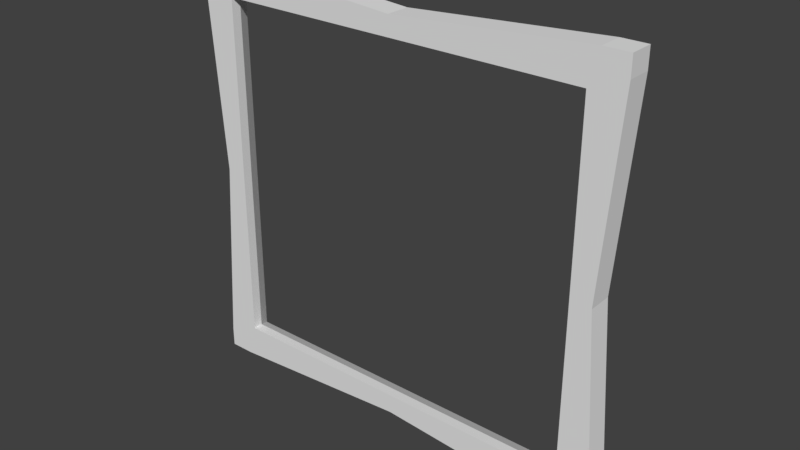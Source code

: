 # Source: Picture_Frame_2.blend  (saved by Blender 2.79.0; exported with 4.5.12 LTS)
import bpy
from mathutils import Matrix  # noqa: F401  (used for matrix-valued properties, if any)

bpy.ops.wm.read_factory_settings(use_empty=True)
scene = bpy.context.scene
scene.name = 'Scene'

# ---- collections
col_collection_1 = bpy.data.collections.new('Collection 1'); scene.collection.children.link(col_collection_1)

# ---- materials (node trees are filled in below, after node groups)
mat_material = bpy.data.materials.new('Material')
mat_material.alpha_threshold = 0.0
mat_material.use_transparent_shadow = False
mat_material.roughness = 0.5
mat_material.line_color = (0.0, 0.0, 0.0, 1.0)

# ---- material node trees

# ---- world
world_world = bpy.data.worlds.new('World'); scene.world = world_world
world_world.color = (0.05088, 0.05088, 0.05088)
world_world.use_sun_shadow = False
world_world.sun_shadow_jitter_overblur = 0.0
world_world.cycles.sampling_method = 'MANUAL'

# ---- meshes
me_cube = bpy.data.meshes.new('Cube')
me_cube.from_pydata([(-0.9462, -0.02261, 1.073), (-0.9462, 1.0, 1.073), (-1.0, -0.02261, 1.0), (-1.0, 1.0, 1.0), (-1.066, 1.0, 1.073), (-1.066, 1.0, 0.9735), (-0.9001, -0.02261, 0.9001), (-0.9001, 0.394, 0.9001), (-0.9714, 1.246, 0.9714), (-1.066, -0.02261, 1.073), (-0.9357, 0.9971, 0.9357), (-1.066, -0.02261, 0.9735), (0.9462, -0.02261, 1.073), (0.9462, 1.0, 1.073), (1.0, -0.02261, 1.0), (1.0, 1.0, 1.0), (1.066, 1.0, 1.073), (1.066, 1.0, 0.9735), (0.9001, -0.02261, 0.9001), (0.9001, 0.394, 0.9001), (0.9714, 1.246, 0.9714), (1.066, -0.02261, 1.073), (0.9357, 0.9971, 0.9357), (1.066, -0.02261, 0.9735), (0.0, 1.0, 1.0), (0.0, -0.02261, 1.0), (0.0, 0.394, 0.9001), (0.0, -0.02261, 0.9001), (0.0, 1.246, 0.9714), (0.0, 0.9971, 0.9357), (-0.9462, -0.02261, -1.073), (-0.9462, 1.0, -1.073), (-1.0, -0.02261, -1.0), (-1.0, 1.0, -1.0), (-1.066, 1.0, -1.073), (-1.066, 1.0, -0.9735), (-0.9001, -0.02261, -0.9001), (-0.9001, 0.394, -0.9001), (-0.9714, 1.246, -0.9714), (-1.066, -0.02261, -1.073), (-0.9357, 0.9971, -0.9357), (-1.066, -0.02261, -0.9735), (-0.9357, 0.9971, 0.0), (-0.9714, 1.246, 0.0), (-0.9001, 0.394, 0.0), (-0.9001, -0.02261, 0.0), (-1.0, 1.0, 0.0), (-1.0, -0.02261, 0.0), (0.9462, -0.02261, -1.073), (0.9462, 1.0, -1.073), (1.0, -0.02261, -1.0), (1.0, 1.0, -1.0), (1.066, 1.0, -1.073), (1.066, 1.0, -0.9735), (0.9001, -0.02261, -0.9001), (0.9001, 0.394, -0.9001), (0.9714, 1.246, -0.9714), (1.066, -0.02261, -1.073), (0.9357, 0.9971, -0.9357), (1.066, -0.02261, -0.9735), (0.9357, 0.9971, 0.0), (0.9714, 1.246, 0.0), (0.9001, 0.394, 0.0), (0.9001, -0.02261, 0.0), (1.0, 1.0, 0.0), (1.0, -0.02261, 0.0), (0.0, 1.0, -1.0), (0.0, -0.02261, -1.0), (0.0, 0.394, -0.9001), (0.0, -0.02261, -0.9001), (0.0, 1.246, -0.9714), (0.0, 0.9971, -0.9357)], [], [(2, 25, 0, 9), (24, 3, 4, 1), (47, 2, 9, 11), (25, 24, 1, 0), (26, 27, 6, 7), (42, 10, 7, 44), (3, 46, 5, 4), (25, 2, 6, 27), (46, 47, 11, 5), (11, 9, 4, 5), (46, 3, 8, 43), (1, 4, 9, 0), (43, 8, 10, 42), (8, 28, 29, 10), (3, 24, 28, 8), (10, 29, 26, 7), (2, 47, 45, 6), (7, 6, 45, 44), (14, 21, 12, 25), (24, 13, 16, 15), (65, 23, 21, 14), (25, 12, 13, 24), (26, 19, 18, 27), (60, 62, 19, 22), (15, 16, 17, 64), (25, 27, 18, 14), (64, 17, 23, 65), (23, 17, 16, 21), (64, 61, 20, 15), (13, 12, 21, 16), (61, 60, 22, 20), (20, 22, 29, 28), (15, 20, 28, 24), (22, 19, 26, 29), (14, 18, 63, 65), (19, 62, 63, 18), (32, 39, 30, 67), (66, 31, 34, 33), (47, 41, 39, 32), (67, 30, 31, 66), (68, 37, 36, 69), (42, 44, 37, 40), (33, 34, 35, 46), (67, 69, 36, 32), (46, 35, 41, 47), (41, 35, 34, 39), (46, 43, 38, 33), (31, 30, 39, 34), (43, 42, 40, 38), (38, 40, 71, 70), (33, 38, 70, 66), (40, 37, 68, 71), (32, 36, 45, 47), (37, 44, 45, 36), (50, 67, 48, 57), (66, 51, 52, 49), (65, 50, 57, 59), (67, 66, 49, 48), (68, 69, 54, 55), (60, 58, 55, 62), (51, 64, 53, 52), (67, 50, 54, 69), (64, 65, 59, 53), (59, 57, 52, 53), (64, 51, 56, 61), (49, 52, 57, 48), (61, 56, 58, 60), (56, 70, 71, 58), (51, 66, 70, 56), (58, 71, 68, 55), (50, 65, 63, 54), (55, 54, 63, 62)])
_uv = me_cube.uv_layers.new(name='UVMap')
_uv.uv.foreach_set('vector', [0.3475, 0.01181, 0.1793, 0.01181, 0.3384, 0.0, 0.3586, 0.0, 0.3492, 0.345, 0.2303, 0.4587, 0.2137, 0.4579, 0.2279, 0.4442, 0.3475, 0.1725, 0.3475, 0.01181, 0.3586, 0.0, 0.3586, 0.01607, 0.1717, 0.8286, 0.0, 0.8286, 0.0006527, 0.6766, 0.1724, 0.6766, 0.06996, 0.5012, 0.0, 0.5012, 1.002e-08, 0.3565, 0.06996, 0.3565, 0.6144, 0.1561, 0.6144, 0.005729, 0.716, 0.01146, 0.716, 0.1561, 0.2303, 0.4587, 0.3492, 0.5723, 0.2256, 0.4692, 0.2137, 0.4579, 0.1793, 0.01181, 0.3475, 0.01181, 0.3306, 0.02787, 0.1793, 0.02787, 0.7446, 0.4847, 0.5728, 0.4847, 0.5723, 0.3283, 0.744, 0.3283, 0.5723, 0.3283, 0.5723, 0.3122, 0.744, 0.3122, 0.744, 0.3283, 0.9584, 0.4729, 0.9584, 0.3122, 1.0, 0.3168, 1.0, 0.4729, 0.0006527, 0.6766, 0.0006527, 0.6573, 0.1724, 0.6573, 0.1724, 0.6766, 0.5723, 0.1561, 0.5723, 0.0, 0.6144, 0.005729, 0.6144, 0.1561, 0.2137, 0.345, 0.2137, 0.5012, 0.1716, 0.5012, 0.1716, 0.3508, 0.9169, 0.6336, 0.9169, 0.4729, 0.9584, 0.4729, 0.9584, 0.629, 0.1716, 0.3508, 0.1716, 0.5012, 0.06996, 0.5012, 0.06996, 0.3565, 0.3475, 0.01181, 0.3475, 0.1725, 0.3306, 0.1725, 0.3306, 0.02787, 0.716, 0.01146, 0.7859, 0.01146, 0.7859, 0.1561, 0.716, 0.1561, 0.01115, 0.01181, 0.0, 3.832e-08, 0.02019, 3.832e-08, 0.1793, 0.01181, 0.3492, 0.7996, 0.2279, 0.7004, 0.2137, 0.6868, 0.2303, 0.686, 0.01115, 0.1725, 0.0, 0.01607, 0.0, 3.832e-08, 0.01115, 0.01181, 0.1717, 0.8286, 0.1724, 0.9807, 0.0006527, 0.9807, 0.0, 0.8286, 0.06996, 0.5012, 0.06996, 0.6458, 4.98e-08, 0.6458, 0.0, 0.5012, 0.4007, 0.1561, 0.5023, 0.1561, 0.5023, 0.3008, 0.4007, 0.3065, 0.2303, 0.686, 0.2137, 0.6868, 0.2256, 0.6754, 0.3492, 0.5723, 0.1793, 0.01181, 0.1793, 0.02787, 0.02795, 0.02787, 0.01115, 0.01181, 0.9169, 0.4847, 0.9163, 0.6412, 0.7446, 0.6412, 0.7452, 0.4847, 0.7446, 0.6412, 0.9163, 0.6412, 0.9163, 0.6573, 0.7446, 0.6573, 1.0, 0.7944, 0.9584, 0.7944, 0.9584, 0.6383, 1.0, 0.6336, 0.0006527, 0.9807, 0.1724, 0.9807, 0.1724, 1.0, 0.0006527, 1.0, 0.3586, 0.1561, 0.4007, 0.1561, 0.4007, 0.3065, 0.3586, 0.3122, 0.2137, 0.6573, 0.1716, 0.6515, 0.1716, 0.5012, 0.2137, 0.5012, 0.9169, 0.3122, 0.9584, 0.3168, 0.9584, 0.4729, 0.9169, 0.4729, 0.1716, 0.6515, 0.06996, 0.6458, 0.06996, 0.5012, 0.1716, 0.5012, 0.01115, 0.01181, 0.02795, 0.02787, 0.02795, 0.1725, 0.01115, 0.1725, 0.5023, 0.3008, 0.5023, 0.1561, 0.5723, 0.1561, 0.5723, 0.3008, 0.3475, 0.3332, 0.3586, 0.345, 0.3384, 0.345, 0.1793, 0.3332, 0.7078, 0.8845, 0.5865, 0.7854, 0.5723, 0.7717, 0.5889, 0.7709, 0.3475, 0.1725, 0.3586, 0.329, 0.3586, 0.345, 0.3475, 0.3332, 0.5303, 0.7958, 0.531, 0.9479, 0.3593, 0.9479, 0.3586, 0.7958, 0.4286, 0.4683, 0.4286, 0.613, 0.3586, 0.613, 0.3586, 0.4683, 0.6144, 0.1561, 0.716, 0.1561, 0.716, 0.3008, 0.6144, 0.3065, 0.5889, 0.7709, 0.5723, 0.7717, 0.5841, 0.7604, 0.7078, 0.6573, 0.1793, 0.3332, 0.1793, 0.3172, 0.3306, 0.3172, 0.3475, 0.3332, 0.7446, 0.4847, 0.744, 0.6412, 0.5723, 0.6412, 0.5728, 0.4847, 0.5723, 0.6412, 0.744, 0.6412, 0.744, 0.6573, 0.5723, 0.6573, 0.9584, 0.4729, 1.0, 0.4729, 1.0, 0.629, 0.9584, 0.6336, 0.3593, 0.9479, 0.531, 0.9479, 0.531, 0.9672, 0.3593, 0.9672, 0.5723, 0.1561, 0.6144, 0.1561, 0.6144, 0.3065, 0.5723, 0.3122, 0.5723, 0.6244, 0.5301, 0.6187, 0.5301, 0.4683, 0.5723, 0.4683, 0.9169, 0.6336, 0.9584, 0.6383, 0.9584, 0.7944, 0.9169, 0.7944, 0.5301, 0.6187, 0.4286, 0.613, 0.4286, 0.4683, 0.5301, 0.4683, 0.3475, 0.3332, 0.3306, 0.3172, 0.3306, 0.1725, 0.3475, 0.1725, 0.716, 0.3008, 0.716, 0.1561, 0.7859, 0.1561, 0.7859, 0.3008, 0.01115, 0.3332, 0.1793, 0.3332, 0.02019, 0.345, 4.009e-08, 0.345, 0.9214, 0.0, 0.8025, 0.1136, 0.7859, 0.1128, 0.8002, 0.09918, 0.01115, 0.1725, 0.01115, 0.3332, 4.009e-08, 0.345, 4.009e-08, 0.329, 0.5303, 0.7958, 0.3586, 0.7958, 0.3593, 0.6437, 0.531, 0.6437, 0.4286, 0.4683, 0.3586, 0.4683, 0.3586, 0.3237, 0.4286, 0.3237, 0.4007, 0.1561, 0.4007, 0.005729, 0.5023, 0.01146, 0.5023, 0.1561, 0.8025, 0.1136, 0.9214, 0.2273, 0.7978, 0.1242, 0.7859, 0.1128, 0.1793, 0.3332, 0.01115, 0.3332, 0.02795, 0.3172, 0.1793, 0.3172, 0.9169, 0.4847, 0.7452, 0.4847, 0.7446, 0.3283, 0.9163, 0.3283, 0.7446, 0.3283, 0.7446, 0.3122, 0.9163, 0.3122, 0.9163, 0.3283, 1.0, 0.7944, 1.0, 0.9551, 0.9584, 0.9505, 0.9584, 0.7944, 0.3593, 0.6437, 0.3593, 0.6244, 0.531, 0.6244, 0.531, 0.6437, 0.3586, 0.1561, 0.3586, 0.0, 0.4007, 0.005729, 0.4007, 0.1561, 0.5723, 0.3122, 0.5723, 0.4683, 0.5301, 0.4683, 0.5301, 0.318, 0.9169, 0.9551, 0.9169, 0.7944, 0.9584, 0.7944, 0.9584, 0.9505, 0.5301, 0.318, 0.5301, 0.4683, 0.4286, 0.4683, 0.4286, 0.3237, 0.01115, 0.3332, 0.01115, 0.1725, 0.02795, 0.1725, 0.02795, 0.3172, 0.5023, 0.01146, 0.5723, 0.01146, 0.5723, 0.1561, 0.5023, 0.1561])
me_cube.materials.append(mat_material)
me_cube.use_remesh_preserve_volume = False
me_cube.use_remesh_preserve_attributes = False
me_cube.use_mirror_vertex_groups = False
me_cube.update()

# ---- objects
ob_frame = bpy.data.objects.new('Frame', me_cube)

# ---- transforms, parenting, visibility, modifiers, constraints
ob_frame.location = (0.0, 0.0, 0.0)
ob_frame.scale = (0.7743, 0.08955, 0.7355)
ob_frame.lock_rotations_4d = False
ob_frame.empty_display_type = 'ARROWS'
ob_frame.lineart.crease_threshold = 0.0

# ---- collection membership
col_collection_1.objects.link(ob_frame)

# ---- scene / render settings (as saved in the file)
scene.frame_start = 1; scene.frame_end = 250; scene.frame_set(1)
scene.render.engine = 'BLENDER_EEVEE_NEXT'
scene.render.resolution_percentage = 50
scene.render.dither_intensity = 0.0
scene.cycles.use_denoising = False
scene.cycles.samples = 128
scene.cycles.sampling_pattern = 'TABULATED_SOBOL'
scene.cycles.use_adaptive_sampling = False
scene.cycles.use_light_tree = False
scene.cycles.blur_glossy = 0.0
scene.cycles.sample_clamp_indirect = 0.0
scene.view_settings.view_transform = 'Standard'
bpy.context.view_layer.update()

# ---- added for rendering (the .blend has no active camera and no usable light): camera, sun
cam_auto = bpy.data.cameras.new('AutoCamera')
cam_auto.lens = 50.0
cam_auto.sensor_width = 36.0
cam_auto.clip_end = 1000.0
ob_auto_camera = bpy.data.objects.new('AutoCamera', cam_auto)
scene.collection.objects.link(ob_auto_camera)
ob_auto_camera.location = (2.11664, -2.48519, 1.69331)
ob_auto_camera.rotation_euler = (1.09748, -7.21219e-08, 0.694738)
scene.camera = ob_auto_camera
light_auto_sun = bpy.data.lights.new('AutoSun', 'SUN')
light_auto_sun.energy = 3.0
light_auto_sun.angle = 0.0523599
ob_auto_sun = bpy.data.objects.new('AutoSun', light_auto_sun)
scene.collection.objects.link(ob_auto_sun)
ob_auto_sun.rotation_euler = (0.872665, 0.174533, 0.523599)
bpy.context.view_layer.update()
